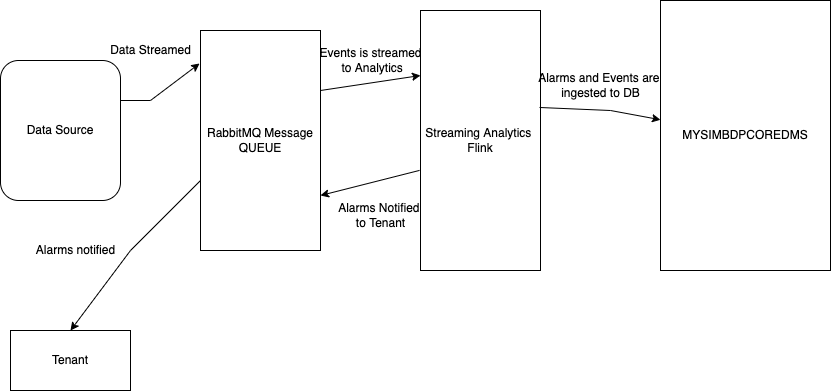

The diagram above was exported from draw.io. Its source (the exported page's mxGraphModel, read from the mxfile embedded in the PNG):
<mxGraphModel dx="1426" dy="769" grid="1" gridSize="10" guides="1" tooltips="1" connect="1" arrows="1" fold="1" page="1" pageScale="1" pageWidth="827" pageHeight="1169" math="0" shadow="0">
  <root>
    <mxCell id="0" />
    <mxCell id="1" parent="0" />
    <mxCell id="7xTAx_INIsazLTqzCpba-1" value="Data Source" style="rounded=1;whiteSpace=wrap;html=1;fontColor=default;labelBackgroundColor=none;shadow=0;glass=0;fillColor=none;" vertex="1" parent="1">
      <mxGeometry x="60" y="170" width="120" height="140" as="geometry" />
    </mxCell>
    <mxCell id="7xTAx_INIsazLTqzCpba-2" value="RabbitMQ Message QUEUE" style="rounded=0;whiteSpace=wrap;html=1;shadow=0;glass=0;labelBackgroundColor=none;fontColor=default;fillColor=none;" vertex="1" parent="1">
      <mxGeometry x="260" y="140" width="120" height="220" as="geometry" />
    </mxCell>
    <mxCell id="7xTAx_INIsazLTqzCpba-3" value="Streaming Analytics&amp;nbsp;&lt;br&gt;Flink" style="rounded=0;whiteSpace=wrap;html=1;shadow=0;glass=0;labelBackgroundColor=none;fontColor=default;fillColor=none;" vertex="1" parent="1">
      <mxGeometry x="480" y="120" width="120" height="260" as="geometry" />
    </mxCell>
    <mxCell id="7xTAx_INIsazLTqzCpba-4" value="MYSIMBDPCOREDMS" style="rounded=0;whiteSpace=wrap;html=1;shadow=0;glass=0;labelBackgroundColor=none;fontColor=default;fillColor=none;" vertex="1" parent="1">
      <mxGeometry x="720" y="110" width="170" height="270" as="geometry" />
    </mxCell>
    <mxCell id="7xTAx_INIsazLTqzCpba-5" value="" style="endArrow=classic;html=1;rounded=0;fontColor=default;entryX=-0.008;entryY=0.15;entryDx=0;entryDy=0;entryPerimeter=0;" edge="1" parent="1" target="7xTAx_INIsazLTqzCpba-2">
      <mxGeometry width="50" height="50" relative="1" as="geometry">
        <mxPoint x="180" y="210" as="sourcePoint" />
        <mxPoint x="230" y="160" as="targetPoint" />
        <Array as="points">
          <mxPoint x="210" y="210" />
        </Array>
      </mxGeometry>
    </mxCell>
    <mxCell id="7xTAx_INIsazLTqzCpba-6" value="" style="endArrow=classic;html=1;rounded=0;fontColor=default;entryX=0;entryY=0.25;entryDx=0;entryDy=0;" edge="1" parent="1" target="7xTAx_INIsazLTqzCpba-3">
      <mxGeometry width="50" height="50" relative="1" as="geometry">
        <mxPoint x="380" y="200" as="sourcePoint" />
        <mxPoint x="430" y="150" as="targetPoint" />
      </mxGeometry>
    </mxCell>
    <mxCell id="7xTAx_INIsazLTqzCpba-7" value="" style="endArrow=classic;html=1;rounded=0;fontColor=default;exitX=-0.008;exitY=0.615;exitDx=0;exitDy=0;exitPerimeter=0;entryX=1;entryY=0.75;entryDx=0;entryDy=0;" edge="1" parent="1" source="7xTAx_INIsazLTqzCpba-3" target="7xTAx_INIsazLTqzCpba-2">
      <mxGeometry width="50" height="50" relative="1" as="geometry">
        <mxPoint x="430" y="400" as="sourcePoint" />
        <mxPoint x="480" y="350" as="targetPoint" />
      </mxGeometry>
    </mxCell>
    <mxCell id="7xTAx_INIsazLTqzCpba-8" value="" style="endArrow=classic;html=1;rounded=0;fontColor=default;exitX=0;exitY=0.682;exitDx=0;exitDy=0;exitPerimeter=0;" edge="1" parent="1" source="7xTAx_INIsazLTqzCpba-2">
      <mxGeometry width="50" height="50" relative="1" as="geometry">
        <mxPoint x="430" y="400" as="sourcePoint" />
        <mxPoint x="130" y="440" as="targetPoint" />
        <Array as="points">
          <mxPoint x="190" y="360" />
        </Array>
      </mxGeometry>
    </mxCell>
    <mxCell id="7xTAx_INIsazLTqzCpba-9" value="" style="endArrow=classic;html=1;rounded=0;fontColor=default;exitX=0.992;exitY=0.373;exitDx=0;exitDy=0;exitPerimeter=0;" edge="1" parent="1" source="7xTAx_INIsazLTqzCpba-3" target="7xTAx_INIsazLTqzCpba-4">
      <mxGeometry width="50" height="50" relative="1" as="geometry">
        <mxPoint x="640" y="250" as="sourcePoint" />
        <mxPoint x="690" y="200" as="targetPoint" />
        <Array as="points">
          <mxPoint x="670" y="220" />
        </Array>
      </mxGeometry>
    </mxCell>
    <mxCell id="7xTAx_INIsazLTqzCpba-10" value="Events is streamed&lt;br&gt;&amp;nbsp;to Analytics" style="text;html=1;align=center;verticalAlign=middle;resizable=0;points=[];autosize=1;strokeColor=none;fillColor=none;fontColor=default;" vertex="1" parent="1">
      <mxGeometry x="370" y="155" width="120" height="30" as="geometry" />
    </mxCell>
    <mxCell id="7xTAx_INIsazLTqzCpba-11" value="Alarms Notified&amp;nbsp;&lt;br&gt;to Tenant&lt;br&gt;" style="text;html=1;align=center;verticalAlign=middle;resizable=0;points=[];autosize=1;strokeColor=none;fillColor=none;fontColor=default;" vertex="1" parent="1">
      <mxGeometry x="390" y="310" width="100" height="30" as="geometry" />
    </mxCell>
    <mxCell id="7xTAx_INIsazLTqzCpba-12" value="Alarms and Events are &lt;br&gt;ingested to DB" style="text;html=1;align=center;verticalAlign=middle;resizable=0;points=[];autosize=1;strokeColor=none;fillColor=none;fontColor=default;" vertex="1" parent="1">
      <mxGeometry x="590" y="180" width="140" height="30" as="geometry" />
    </mxCell>
    <mxCell id="7xTAx_INIsazLTqzCpba-13" value="Data Streamed" style="text;html=1;align=center;verticalAlign=middle;resizable=0;points=[];autosize=1;strokeColor=none;fillColor=none;fontColor=default;" vertex="1" parent="1">
      <mxGeometry x="160" y="150" width="100" height="20" as="geometry" />
    </mxCell>
    <mxCell id="7xTAx_INIsazLTqzCpba-14" value="Alarms notified" style="text;html=1;align=center;verticalAlign=middle;resizable=0;points=[];autosize=1;strokeColor=none;fillColor=none;fontColor=default;" vertex="1" parent="1">
      <mxGeometry x="90" y="350" width="90" height="20" as="geometry" />
    </mxCell>
    <mxCell id="7xTAx_INIsazLTqzCpba-15" value="Tenant" style="rounded=0;whiteSpace=wrap;html=1;shadow=0;glass=0;labelBackgroundColor=none;fontColor=default;fillColor=none;" vertex="1" parent="1">
      <mxGeometry x="70" y="440" width="120" height="60" as="geometry" />
    </mxCell>
  </root>
</mxGraphModel>